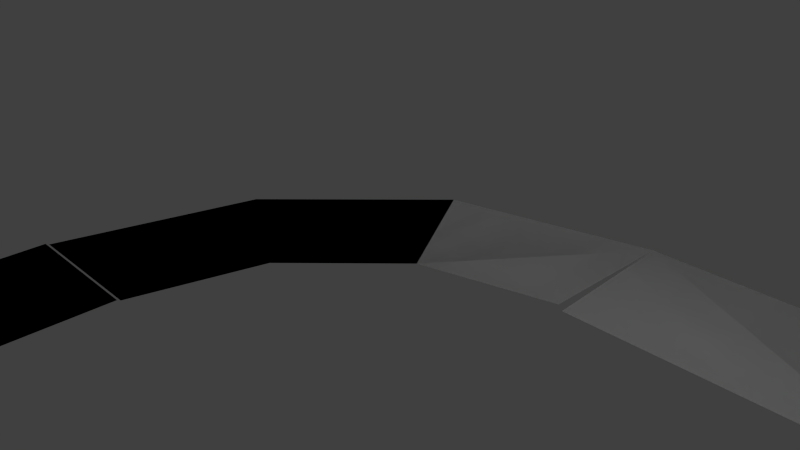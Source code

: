 # Source: untitled.blend  (saved by Blender 2.73.0; exported with 4.5.12 LTS)
import bpy
from mathutils import Matrix  # noqa: F401  (used for matrix-valued properties, if any)

bpy.ops.wm.read_factory_settings(use_empty=True)
scene = bpy.context.scene
scene.name = 'Scene'

# ---- collections
col_collection_1 = bpy.data.collections.new('Collection 1'); scene.collection.children.link(col_collection_1)

# ---- world
world_world = bpy.data.worlds.new('World'); scene.world = world_world
world_world.color = (0.05088, 0.05088, 0.05088)
world_world.use_sun_shadow = False
world_world.sun_shadow_jitter_overblur = 0.0
world_world.cycles.sampling_method = 'MANUAL'
world_world.cycles.sample_map_resolution = 256

# ---- cameras
cam_camera = bpy.data.cameras.new('Camera')
cam_camera.clip_end = 100.0
cam_camera.lens = 35.0
cam_camera.sensor_width = 32.0
cam_camera.sensor_height = 18.0
cam_camera.ortho_scale = 7.314
cam_camera.dof.focus_distance = 0.0
cam_camera.dof.aperture_fstop = 128.0

# ---- lights
light_lamp = bpy.data.lights.new('Lamp', 'POINT')
light_lamp.transmission_factor = 0.0
light_lamp.cutoff_distance = 30.0
light_lamp.energy = 100.0
light_lamp.shadow_buffer_clip_start = 1.001
light_lamp.shadow_soft_size = 0.1
light_lamp.shadow_maximum_resolution = 0.006
light_lamp.use_absolute_resolution = True
light_lamp.cycles.use_multiple_importance_sampling = False

# ---- meshes
me_plane = bpy.data.meshes.new('Plane')
me_plane.from_pydata([(2.623, 2.618, -0.06321), (-3.028, -0.1912, -0.02435), (-2.278, 1.21, -0.02435), (-0.2262, 2.236, -0.02435), (2.623, 1.618, -0.02472), (-1.032, -0.1912, -0.02435), (-0.5485, 0.7107, -0.02435), (0.7721, 1.371, -0.02435), (-3.031, -2.213, 0.0), (-1.031, -2.213, 0.0), (-3.031, -0.2127, 0.0), (-1.031, -0.2127, 0.0), (2.665, 1.625, -0.1021), (6.671, 2.619, -0.1021), (6.665, 1.619, -0.1021), (2.623, 2.618, -0.06321), (-3.028, -0.1912, -0.02435), (-2.278, 1.21, -0.02435), (-0.2262, 2.236, -0.02435), (2.623, 1.618, -0.02472), (-1.032, -0.1912, -0.02435), (-0.5485, 0.7107, -0.02435), (0.7721, 1.371, -0.02435), (-3.031, -2.213, 0.0), (-1.031, -2.213, 0.0), (-3.031, -0.2127, 0.0), (-1.031, -0.2127, 0.0), (2.665, 1.625, -0.1021), (6.671, 2.619, -0.1021), (6.665, 1.619, -0.1021)], [], [(3, 7, 6, 2), (2, 6, 5, 1), (0, 4, 7, 3), (8, 10, 11, 9), (0, 13, 14, 12), (18, 17, 21, 22), (17, 16, 20, 21), (15, 18, 22, 19), (23, 24, 26, 25), (15, 27, 29, 28), (11, 10, 25, 26), (1, 5, 20, 16), (7, 4, 19, 22), (3, 2, 17, 18), (0, 12, 27, 15), (12, 14, 29, 27), (10, 8, 23, 25), (0, 3, 18, 15), (5, 6, 21, 20), (14, 13, 28, 29), (8, 9, 24, 23), (4, 0, 15, 19), (6, 7, 22, 21), (2, 1, 16, 17), (13, 0, 15, 28), (9, 11, 26, 24)])
_uv = me_plane.uv_layers.new(name='UVMap')
_uv.uv.foreach_set('vector', [0.7392, 0.5792, 0.6074, 0.4999, 0.5018, 0.6003, 0.5769, 0.7291, 0.5769, 0.7291, 0.5018, 0.6003, 0.3605, 0.635, 0.3635, 0.7814, 0.8113, 0.3553, 0.6514, 0.3513, 0.6074, 0.4999, 0.7392, 0.5792, 0.04918, 0.7806, 0.3599, 0.7823, 0.3568, 0.6354, 0.03681, 0.6315, 0.8113, 0.3553, 0.8329, 0.003035, 0.6629, -0.003457, 0.652, 0.3479, 0.7392, 0.5792, 0.5769, 0.7291, 0.5018, 0.6003, 0.6074, 0.4999, 0.5769, 0.7291, 0.3635, 0.7814, 0.3605, 0.635, 0.5018, 0.6003, 0.8113, 0.3553, 0.7392, 0.5792, 0.6074, 0.4999, 0.6514, 0.3513, 0.04918, 0.7806, 0.03681, 0.6315, 0.3568, 0.6354, 0.3599, 0.7823, 0.8113, 0.3553, 0.652, 0.3479, 0.6629, -0.003457, 0.8329, 0.003035, 0.3568, 0.6354, 0.3599, 0.7823, 0.3599, 0.7823, 0.3568, 0.6354, 0.3635, 0.7814, 0.3605, 0.635, 0.3605, 0.635, 0.3635, 0.7814, 0.6074, 0.4999, 0.6514, 0.3513, 0.6514, 0.3513, 0.6074, 0.4999, 0.7392, 0.5792, 0.5769, 0.7291, 0.5769, 0.7291, 0.7392, 0.5792, 0.8113, 0.3553, 0.652, 0.3479, 0.652, 0.3479, 0.8113, 0.3553, 0.652, 0.3479, 0.6629, -0.003457, 0.6629, -0.003457, 0.652, 0.3479, 0.3599, 0.7823, 0.04918, 0.7806, 0.04918, 0.7806, 0.3599, 0.7823, 0.8113, 0.3553, 0.7392, 0.5792, 0.7392, 0.5792, 0.8113, 0.3553, 0.3605, 0.635, 0.5018, 0.6003, 0.5018, 0.6003, 0.3605, 0.635, 0.6629, -0.003457, 0.8329, 0.003035, 0.8329, 0.003035, 0.6629, -0.003457, 0.04918, 0.7806, 0.03681, 0.6315, 0.03681, 0.6315, 0.04918, 0.7806, 0.6514, 0.3513, 0.8113, 0.3553, 0.8113, 0.3553, 0.6514, 0.3513, 0.5018, 0.6003, 0.6074, 0.4999, 0.6074, 0.4999, 0.5018, 0.6003, 0.5769, 0.7291, 0.3635, 0.7814, 0.3635, 0.7814, 0.5769, 0.7291, 0.8329, 0.003035, 0.8113, 0.3553, 0.8113, 0.3553, 0.8329, 0.003035, 0.03681, 0.6315, 0.3568, 0.6354, 0.3568, 0.6354, 0.03681, 0.6315])
me_plane.use_remesh_preserve_volume = False
me_plane.use_remesh_preserve_attributes = False
me_plane.use_mirror_vertex_groups = False
me_plane.update()

# ---- objects
ob_plane = bpy.data.objects.new('Plane', me_plane)
ob_lamp = bpy.data.objects.new('Lamp', light_lamp)
ob_camera = bpy.data.objects.new('Camera', cam_camera)

# ---- transforms, parenting, visibility, modifiers, constraints
ob_plane.location = (-0.02885, -2.568, 0.04725)
ob_plane.scale = (0.984, 1.968, 0.984)
ob_plane.lineart.crease_threshold = 0.0
ob_lamp.location = (4.211, 0.8754, 5.857)
ob_lamp.rotation_euler = (0.6503, 0.05522, 1.866)
ob_lamp.scale = (0.984, 0.984, 0.984)
ob_lamp.lock_rotations_4d = False
ob_lamp.empty_display_type = 'ARROWS'
ob_lamp.color = (0.0, 0.0, 0.0, 0.0)
ob_lamp.lineart.crease_threshold = 0.0
ob_camera.location = (7.562, -6.517, 5.305)
ob_camera.rotation_euler = (1.109, 0.01082, 0.8149)
ob_camera.scale = (0.984, 0.984, 0.984)
ob_camera.lock_rotations_4d = False
ob_camera.empty_display_type = 'ARROWS'
ob_camera.color = (0.0, 0.0, 0.0, 0.0)
ob_camera.display_type = 'WIRE'
ob_camera.lineart.crease_threshold = 0.0

# ---- collection membership
col_collection_1.objects.link(ob_plane)
col_collection_1.objects.link(ob_lamp)
col_collection_1.objects.link(ob_camera)

# ---- scene / render settings (as saved in the file)
scene.camera = ob_camera
scene.frame_start = 1; scene.frame_end = 250; scene.frame_set(1)
scene.render.engine = 'BLENDER_EEVEE_NEXT'
scene.render.resolution_percentage = 50
scene.render.dither_intensity = 0.0
scene.cycles.use_denoising = False
scene.cycles.samples = 10
scene.cycles.sampling_pattern = 'TABULATED_SOBOL'
scene.cycles.light_sampling_threshold = 0.0
scene.cycles.use_adaptive_sampling = False
scene.cycles.use_light_tree = False
scene.cycles.blur_glossy = 0.0
scene.cycles.pixel_filter_type = 'GAUSSIAN'
scene.cycles.sample_clamp_indirect = 0.0
scene.view_settings.view_transform = 'Standard'
bpy.context.view_layer.update()
